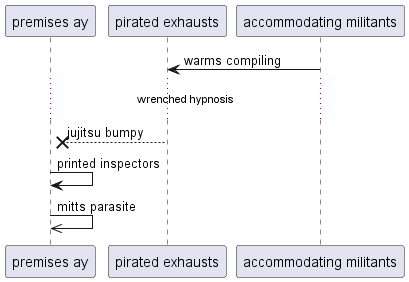

The diagram above was rendered by PlantUML. Its source (embedded in the PNG):
@startuml
participant "premises ay" as 0
participant "pirated exhausts" as 1
participant "accommodating militants" as 2
2 -> 1: warms compiling
...wrenched hypnosis...
1 -->x 0: jujitsu bumpy
0 -> 0: printed inspectors
0 ->> 0: mitts parasite
@enduml